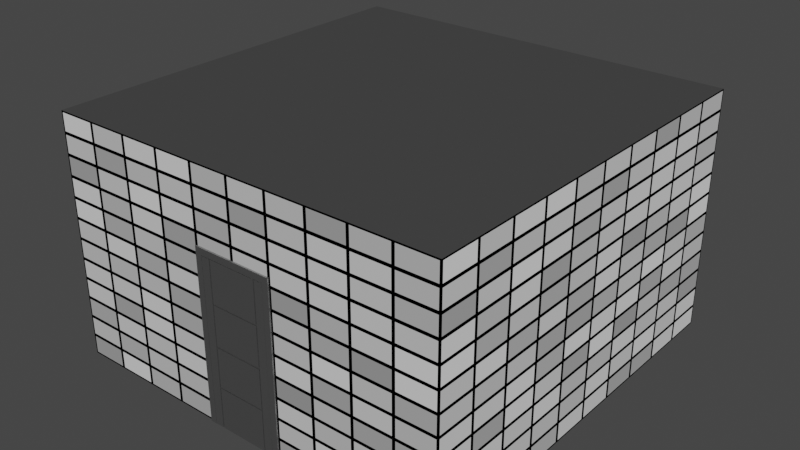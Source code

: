 # Source: ward_room.blend  (saved by Blender 3.0.42; exported with 4.5.12 LTS)
import bpy
from mathutils import Matrix  # noqa: F401  (used for matrix-valued properties, if any)

bpy.ops.wm.read_factory_settings(use_empty=True)
scene = bpy.context.scene
scene.name = 'Scene'

# ---- collections
col_collection = bpy.data.collections.new('Collection'); scene.collection.children.link(col_collection)

# ---- materials (node trees are filled in below, after node groups)
mat_room = bpy.data.materials.new('Room')
mat_room.use_transparent_shadow = False
mat_door_material = bpy.data.materials.new('Door_material')
mat_door_material.use_transparent_shadow = False
mat_hidden_material = bpy.data.materials.new('hidden_material')
mat_hidden_material.use_transparent_shadow = False
mat_hidden_material.diffuse_color = (1.0, 1.0, 1.0, 1.0)

# ---- material node trees
mat_room.use_nodes = True; mat_room.node_tree.nodes.clear()
_N = mat_room.node_tree.nodes; _L = mat_room.node_tree.links
n0 = _N.new('ShaderNodeBsdfPrincipled'); n0.name = 'Principled BSDF'; n0.location = (10, 300)
n0.distribution = 'GGX'
n0.subsurface_method = 'RANDOM_WALK_SKIN'
n0.inputs[3].default_value = 1.45
n0.inputs[27].default_value = (0.0, 0.0, 0.0, 1.0)
n0.inputs[28].default_value = 1.0
n1 = _N.new('ShaderNodeOutputMaterial'); n1.name = 'Material Output'; n1.location = (300, 300)
n2 = _N.new('ShaderNodeEmission'); n2.name = 'Emission Viewer'; n2.location = (300, 340)
n2.label = 'Viewer'
n2.hide = True
n3 = _N.new('ShaderNodeTexCoord'); n3.name = 'Texture Coordinate'; n3.location = (-1665, 179)
n4 = _N.new('ShaderNodeMapping'); n4.name = 'Mapping'; n4.location = (-1455, 196)
n4.width = 240
n5 = _N.new('ShaderNodeTexBrick'); n5.name = 'Brick Texture'; n5.location = (-1165, 250)
n5.offset_frequency = 1
n5.squash_frequency = 1
n5.offset = 0.0
n6 = _N.new('ShaderNodeMix'); n6.name = 'Mix'; n6.location = (-528, 195)
n6.data_type = 'RGBA'
n6.inputs[7].default_value = (0.0, 0.0, 0.0, 1.0)
n7 = _N.new('ShaderNodeMix'); n7.name = 'Mix.001'; n7.location = (-804, 384)
n7.data_type = 'RGBA'
n7.inputs[7].default_value = (0.1738, 0.1738, 0.1738, 1.0)
_L.new(n2.outputs[0], n1.inputs[0])
_L.new(n5.outputs[1], n6.inputs[0])
_L.new(n4.outputs[0], n5.inputs[0])
_L.new(n3.outputs[2], n4.inputs[0])
_L.new(n5.outputs[0], n7.inputs[6])
_L.new(n6.outputs[2], n2.inputs[0])
_L.new(n7.outputs[2], n6.inputs[6])
n1.is_active_output = True
mat_door_material.use_nodes = True; mat_door_material.node_tree.nodes.clear()
_N = mat_door_material.node_tree.nodes; _L = mat_door_material.node_tree.links
n0 = _N.new('ShaderNodeBsdfPrincipled'); n0.name = 'Principled BSDF'; n0.location = (10, 300)
n0.distribution = 'GGX'
n0.subsurface_method = 'RANDOM_WALK_SKIN'
n0.inputs[3].default_value = 1.45
n0.inputs[27].default_value = (0.0, 0.0, 0.0, 1.0)
n0.inputs[28].default_value = 1.0
n1 = _N.new('ShaderNodeOutputMaterial'); n1.name = 'Material Output'; n1.location = (1100, 160)
n2 = _N.new('ShaderNodeBsdfDiffuse'); n2.name = 'Diffuse BSDF'; n2.location = (200, 320)
n3 = _N.new('ShaderNodeBsdfAnisotropic'); n3.name = 'Glossy_0'; n3.location = (200, 0)
n3.distribution = 'GGX'
n4 = _N.new('ShaderNodeMixShader'); n4.name = 'Mix_0'; n4.location = (500, 160)
n4.inputs[0].default_value = 0.1
_L.new(n2.outputs[0], n4.inputs[1])
_L.new(n3.outputs[0], n4.inputs[2])
_L.new(n4.outputs[0], n1.inputs[0])
n1.is_active_output = True
mat_hidden_material.use_nodes = True; mat_hidden_material.node_tree.nodes.clear()
_N = mat_hidden_material.node_tree.nodes; _L = mat_hidden_material.node_tree.links
n0 = _N.new('ShaderNodeBsdfPrincipled'); n0.name = 'Principled BSDF'; n0.location = (10, 300)
n0.distribution = 'GGX'
n0.subsurface_method = 'RANDOM_WALK_SKIN'
n0.inputs[3].default_value = 1.45
n0.inputs[27].default_value = (0.0, 0.0, 0.0, 1.0)
n0.inputs[28].default_value = 1.0
n1 = _N.new('ShaderNodeBsdfTransparent'); n1.name = 'Transparent_0'; n1.location = (700, 160)
_L.new(n1.outputs[0], n1.inputs[0])

# ---- world
world_world = bpy.data.worlds.new('World'); scene.world = world_world
world_world.use_nodes = True; world_world.node_tree.nodes.clear()
_N = world_world.node_tree.nodes; _L = world_world.node_tree.links
n0 = _N.new('ShaderNodeOutputWorld'); n0.name = 'World Output'; n0.location = (300, 300)
n1 = _N.new('ShaderNodeBackground'); n1.name = 'Background'; n1.location = (10, 300)
n1.inputs[0].default_value = (0.05088, 0.05088, 0.05088, 1.0)
_L.new(n1.outputs[0], n0.inputs[0])
n0.is_active_output = True
world_world.color = (0.05088, 0.05088, 0.05088)
world_world.use_sun_shadow = False
world_world.sun_shadow_jitter_overblur = 0.0

# ---- meshes
me_plane = bpy.data.meshes.new('Plane')
me_plane.from_pydata([(-2.5, -2.5, 0.0), (2.5, -2.5, 0.0), (-2.5, 2.5, 0.0), (2.5, 2.5, 0.0), (-2.5, -2.5, 3.0), (2.5, -2.5, 3.0), (-2.5, 2.5, 3.0), (2.5, 2.5, 3.0)], [], [(0, 2, 3, 1), (4, 5, 7, 6), (0, 1, 5, 4), (1, 3, 7, 5), (2, 0, 4, 6), (3, 2, 6, 7)])
me_plane.polygons.foreach_set('material_index', [2, 1, 0, 0, 0, 0])
_uv = me_plane.uv_layers.new(name='UVMap')
_uv.uv.foreach_set('vector', [0.0, 0.0, 0.0, 1.0, 1.0, 1.0, 1.0, 0.0, 0.0, 0.0, 1.0, 0.0, 1.0, 1.0, 0.0, 1.0, 0.0, 0.2, 1.0, 0.2, 1.0, 0.8, 0.0, 0.8, 0.0, 0.2, 1.0, 0.2, 1.0, 0.8, 0.0, 0.8, 1.0, 0.2, 0.0, 0.2, 0.0, 0.8, 1.0, 0.8, 1.0, 0.2, 0.0, 0.2, 0.0, 0.8, 1.0, 0.8])
me_plane.materials.append(mat_room)
me_plane.materials.append(None)
me_plane.materials.append(None)
me_plane.use_remesh_fix_poles = True
me_plane.use_remesh_preserve_attributes = False
me_plane.update()
me_doorfrane = bpy.data.meshes.new('DoorFrane')
me_doorfrane.from_pydata([(-0.5, -0.02667, 0.0), (-0.5, 0.05333, 0.0), (-0.42, 0.05333, 0.0), (-0.5, -0.02667, 2.1), (-0.5, 0.05333, 2.1), (0.5, 0.05333, 2.1), (0.5, -0.02667, 2.1), (0.42, -0.02667, 2.02), (-0.42, 0.05333, 2.02), (0.42, -0.02667, 0.0), (0.5, -0.02667, 0.0), (0.5, 0.05333, 0.0), (0.42, 0.01333, 2.02), (-0.42, 0.01333, 2.02), (-0.42, 0.01333, 0.0), (-0.4, 0.01333, 2.02), (-0.4, 0.01333, 0.0), (-0.4, 0.05333, 2.02), (-0.4, 0.05333, 0.0), (0.42, 0.01333, 0.0), (-0.42, -0.02667, 2.02), (-0.42, -0.02667, 0.0), (0.42, 0.05333, 2.02), (0.42, 0.05333, 0.0), (0.4, 0.05333, 0.0), (0.4, 0.01333, 0.0), (0.4, 0.05333, 2.02), (0.4, 0.01333, 2.0), (0.4, 0.01333, 2.02), (-0.4, 0.05333, 2.0), (-0.4, 0.01333, 2.0), (0.4, 0.05333, 2.0)], [], [(3, 4, 1, 0), (7, 12, 19, 9), (4, 3, 6, 5), (10, 11, 5, 6), (13, 20, 21, 14), (17, 15, 16, 18), (11, 23, 22, 5), (20, 13, 12, 7), (20, 3, 0, 21), (9, 10, 6, 7), (13, 14, 16, 15), (4, 8, 2, 1), (29, 31, 27, 30), (7, 6, 3, 20), (8, 4, 5, 22), (14, 2, 18, 16), (17, 18, 2, 8), (28, 25, 19, 12), (28, 26, 24, 25), (25, 24, 23, 19), (22, 23, 24, 26), (29, 17, 26, 31), (15, 30, 27, 28), (8, 22, 26)])
me_doorfrane.materials.append(mat_door_material)
me_doorfrane.use_remesh_fix_poles = True
me_doorfrane.use_remesh_preserve_attributes = False
me_doorfrane.update()
me_door = bpy.data.meshes.new('Door')
me_door.from_pydata([(-0.836, -1.56e-08, 0.964), (0.0, -1.56e-08, 0.964), (-0.836, 0.04, 0.964), (0.0, 0.04, 0.964), (-0.1043, -1.583e-08, 0.964), (-0.7317, -1.583e-08, 0.964), (-0.7317, 0.04, 0.964), (-0.836, -1.563e-08, 0.4627), (0.0, -1.56e-08, 0.4627), (-0.836, 0.04, 0.4627), (0.0, 0.04, 0.4627), (-0.1043, -1.583e-08, 0.4627), (-0.7317, -1.583e-08, 0.4627), (-0.7317, 0.04, 0.4627), (-0.1043, 0.04, 0.4627), (-0.7169, -1.583e-08, 0.964), (-0.1191, -1.583e-08, 0.964), (-0.7169, 0.04, 0.964), (-0.7169, -1.583e-08, 0.4627), (-0.1191, -1.583e-08, 0.4627), (-0.836, -1.563e-08, 0.4478), (0.0, -1.56e-08, 0.4478), (-0.836, 0.04, 0.4478), (0.0, 0.04, 0.4478), (-0.1043, -1.583e-08, 0.4478), (-0.7317, -1.583e-08, 0.4478), (-0.1043, 0.04, 0.4478), (-0.1191, -1.583e-08, 0.4478), (-0.7169, -1.583e-08, 0.4478), (-0.7169, 0.04, 0.4478), (-0.1043, 0.01, 0.964), (-0.7317, 0.01, 0.964), (-0.1043, 0.01, 0.4627), (-0.7317, 0.01, 0.4627), (-0.7169, 0.01, 0.964), (-0.1191, 0.01, 0.964), (-0.7169, 0.01, 0.4627), (-0.1191, 0.01, 0.4627), (-0.1043, 0.01, 0.4478), (-0.7317, 0.01, 0.4478), (-0.1191, 0.01, 0.4478), (-0.7169, 0.01, 0.4478), (-0.1191, -1.583e-08, -0.02899), (-0.7169, -1.583e-08, -0.02899), (-0.7169, 0.04, -0.02899), (-0.1191, 0.04, -0.02899), (-0.836, -1.566e-08, -0.02899), (0.0, -1.56e-08, -0.029), (-0.836, 0.04, -0.02899), (0.0, 0.04, -0.029), (-0.1043, -1.583e-08, -0.029), (-0.7317, -1.583e-08, -0.02899), (-0.1043, 0.04, -0.029), (-0.1043, 0.01, -0.029), (-0.7317, 0.01, -0.02899), (-0.1191, 0.01, -0.02899), (-0.7169, 0.01, -0.02899), (-0.1191, 0.03959, -0.02899), (-0.1043, 0.03959, -0.029), (-0.1043, 0.04, 0.964), (-0.1191, 0.04, 0.964), (-0.1191, 0.04, 0.4627), (-0.7169, 0.04, 0.4627), (-0.7317, 0.04, 0.4478), (-0.1191, 0.04, 0.4478), (-0.7317, 0.04, -0.02899), (-0.1043, 0.031, 0.964), (-0.7317, 0.031, 0.964), (-0.7317, 0.031, 0.4627), (-0.1043, 0.031, 0.4627), (-0.7169, 0.031, 0.964), (-0.1191, 0.031, 0.964), (-0.1191, 0.031, 0.4627), (-0.7169, 0.031, 0.4627), (-0.7317, 0.031, 0.4478), (-0.1043, 0.031, 0.4478), (-0.7169, 0.031, 0.4478), (-0.1191, 0.031, 0.4478), (-0.7169, 0.031, -0.02899), (-0.1191, 0.031, -0.02899), (-0.7317, 0.031, -0.02899), (-0.1043, 0.031, -0.029), (-0.836, -1.56e-08, -1.046), (0.0, -1.56e-08, -1.046), (-0.836, 0.04, -1.046), (0.0, 0.04, -1.046), (-0.1043, -1.583e-08, -1.046), (-0.7317, -1.583e-08, -1.046), (-0.7317, 0.04, -1.046), (-0.836, -1.563e-08, -0.5447), (-0.836, -1.566e-08, -0.0435), (0.0, -1.56e-08, -0.5447), (0.0, -1.56e-08, -0.04349), (-0.836, 0.04, -0.5447), (-0.836, 0.04, -0.0435), (0.0, 0.04, -0.5447), (0.0, 0.04, -0.04349), (-0.1043, -1.583e-08, -0.5447), (-0.1043, -1.583e-08, -0.0435), (-0.7317, -1.583e-08, -0.5447), (-0.7317, -1.583e-08, -0.0435), (-0.7317, 0.04, -0.5447), (-0.7317, 0.04, -0.0435), (-0.1043, 0.04, -0.5447), (-0.1043, 0.04, -0.0435), (-0.7169, -1.583e-08, -1.046), (-0.1191, -1.583e-08, -1.046), (-0.7169, 0.04, -1.046), (-0.7169, -1.583e-08, -0.5447), (-0.1191, -1.583e-08, -0.5447), (-0.7169, 0.04, -0.0435), (-0.836, -1.563e-08, -0.5298), (0.0, -1.56e-08, -0.5298), (-0.836, 0.04, -0.5298), (0.0, 0.04, -0.5298), (-0.1043, -1.583e-08, -0.5298), (-0.7317, -1.583e-08, -0.5298), (-0.1043, 0.04, -0.5298), (-0.1191, -1.583e-08, -0.5298), (-0.7169, -1.583e-08, -0.5298), (-0.7169, 0.04, -0.5298), (-0.1043, 0.01, -1.046), (-0.7317, 0.01, -1.046), (-0.1043, 0.01, -0.5447), (-0.1043, 0.01, -0.0435), (-0.7317, 0.01, -0.5447), (-0.7317, 0.01, -0.0435), (-0.7169, 0.01, -1.046), (-0.1191, 0.01, -1.046), (-0.7169, 0.01, -0.5447), (-0.1191, 0.01, -0.5447), (-0.1043, 0.01, -0.5298), (-0.7317, 0.01, -0.5298), (-0.1191, 0.01, -0.5298), (-0.7169, 0.01, -0.5298), (-0.1191, -1.583e-08, -0.05301), (-0.7169, -1.583e-08, -0.05301), (-0.7169, 0.04, -0.05301), (-0.1191, 0.04, -0.05301), (-0.836, -1.566e-08, -0.05301), (0.0, -1.56e-08, -0.053), (-0.836, 0.04, -0.05301), (0.0, 0.04, -0.053), (-0.1043, -1.583e-08, -0.053), (-0.7317, -1.583e-08, -0.05301), (-0.1043, 0.04, -0.053), (-0.1043, 0.01, -0.053), (-0.7317, 0.01, -0.05301), (-0.7169, 0.01, -0.0435), (-0.1191, 0.01, -0.0435), (-0.1043, 0.03959, -0.0435), (-0.1191, 0.03959, -0.0435), (-0.1191, 0.01, -0.05301), (-0.7169, 0.01, -0.05301), (-0.1191, 0.03959, -0.05301), (-0.1043, 0.03959, -0.053), (-0.1043, 0.04, -1.046), (-0.1191, 0.04, -1.046), (-0.1191, 0.04, -0.5447), (-0.7169, 0.04, -0.5447), (-0.1191, 0.04, -0.0435), (-0.7317, 0.04, -0.5298), (-0.1191, 0.04, -0.5298), (-0.7317, 0.04, -0.05301), (-0.1043, 0.031, -1.046), (-0.7317, 0.031, -1.046), (-0.7317, 0.031, -0.5447), (-0.7317, 0.031, -0.0435), (-0.1043, 0.031, -0.5447), (-0.1043, 0.031, -0.0435), (-0.7169, 0.031, -1.046), (-0.1191, 0.031, -1.046), (-0.1191, 0.031, -0.5447), (-0.7169, 0.031, -0.5447), (-0.1191, 0.031, -0.0435), (-0.7169, 0.031, -0.0435), (-0.7317, 0.031, -0.5298), (-0.1043, 0.031, -0.5298), (-0.7169, 0.031, -0.5298), (-0.1191, 0.031, -0.5298), (-0.7169, 0.031, -0.05301), (-0.1191, 0.031, -0.05301), (-0.7317, 0.031, -0.05301), (-0.1043, 0.031, -0.053)], [], [(2, 0, 5, 6), (3, 1, 8, 10), (49, 47, 92, 96), (0, 2, 9, 7), (46, 48, 94, 90), (5, 0, 7, 12), (51, 46, 90, 100), (52, 49, 96, 104), (1, 4, 11, 8), (47, 50, 98, 92), (12, 25, 39, 33), (2, 6, 13, 9), (5, 12, 33, 31), (16, 15, 18, 19), (18, 15, 34, 36), (10, 8, 21, 23), (7, 9, 22, 20), (12, 7, 20, 25), (14, 10, 23, 26), (8, 11, 24, 21), (51, 100, 126, 54), (24, 11, 32, 38), (16, 19, 37, 35), (34, 31, 33, 36), (30, 35, 37, 32), (36, 33, 39, 41), (32, 37, 40, 38), (37, 36, 41, 40), (19, 18, 36, 37), (28, 27, 40, 41), (20, 22, 48, 46), (11, 4, 30, 32), (23, 21, 47, 49), (50, 24, 38, 53), (25, 20, 46, 51), (26, 23, 49, 52), (21, 24, 50, 47), (27, 28, 43, 42), (25, 51, 54, 39), (98, 50, 53, 124), (55, 56, 148, 149), (126, 148, 56, 54), (42, 43, 56, 55), (124, 53, 55, 149), (61, 60, 71, 72), (35, 30, 66, 71), (31, 34, 70, 67), (71, 66, 69, 72), (79, 81, 169, 174), (67, 70, 73, 68), (80, 78, 175, 167), (78, 79, 174, 175), (72, 69, 75, 77), (68, 73, 76, 74), (73, 72, 77, 76), (77, 75, 81, 79), (74, 76, 78, 80), (62, 61, 72, 73), (65, 63, 74, 80), (59, 4, 1, 3), (59, 3, 10, 14), (48, 65, 102, 94), (17, 15, 16, 60), (17, 60, 61, 62), (9, 13, 63, 22), (43, 28, 41, 56), (27, 42, 55, 40), (22, 63, 65, 48), (29, 64, 45, 44), (41, 39, 54, 56), (38, 40, 55, 53), (29, 44, 78, 76), (63, 13, 68, 74), (17, 62, 73, 70), (52, 104, 169, 81), (64, 29, 76, 77), (13, 6, 67, 68), (59, 14, 69, 66), (44, 45, 79, 78), (45, 64, 77, 79), (14, 26, 75, 69), (26, 52, 81, 75), (102, 65, 80, 167), (84, 88, 87, 82), (85, 95, 91, 83), (142, 96, 92, 140), (82, 89, 93, 84), (139, 90, 94, 141), (87, 99, 89, 82), (144, 100, 90, 139), (145, 104, 96, 142), (83, 91, 97, 86), (140, 92, 98, 143), (99, 125, 132, 116), (84, 93, 101, 88), (87, 122, 125, 99), (106, 109, 108, 105), (108, 129, 127, 105), (95, 114, 112, 91), (89, 111, 113, 93), (99, 116, 111, 89), (103, 117, 114, 95), (91, 112, 115, 97), (144, 147, 126, 100), (115, 131, 123, 97), (106, 128, 130, 109), (127, 129, 125, 122), (121, 123, 130, 128), (129, 134, 132, 125), (123, 131, 133, 130), (130, 133, 134, 129), (109, 130, 129, 108), (119, 134, 133, 118), (111, 139, 141, 113), (97, 123, 121, 86), (114, 142, 140, 112), (143, 146, 131, 115), (116, 144, 139, 111), (117, 145, 142, 114), (112, 140, 143, 115), (118, 135, 136, 119), (116, 132, 147, 144), (98, 124, 146, 143), (152, 149, 148, 153), (126, 147, 153, 148), (135, 152, 153, 136), (124, 149, 152, 146), (158, 172, 171, 157), (128, 171, 164, 121), (122, 165, 170, 127), (171, 172, 168, 164), (181, 174, 169, 183), (165, 166, 173, 170), (182, 167, 175, 180), (180, 175, 174, 181), (172, 179, 177, 168), (166, 176, 178, 173), (173, 178, 179, 172), (179, 181, 183, 177), (176, 182, 180, 178), (159, 173, 172, 158), (163, 182, 176, 161), (156, 85, 83, 86), (156, 103, 95, 85), (141, 94, 102, 163), (107, 157, 106, 105), (107, 159, 158, 157), (93, 113, 161, 101), (136, 153, 134, 119), (118, 133, 152, 135), (113, 141, 163, 161), (120, 137, 138, 162), (134, 153, 147, 132), (131, 146, 152, 133), (120, 178, 180, 137), (161, 176, 166, 101), (107, 170, 173, 159), (145, 183, 169, 104), (162, 179, 178, 120), (101, 166, 165, 88), (160, 110, 175, 174), (156, 164, 168, 103), (137, 180, 181, 138), (138, 181, 179, 162), (103, 168, 177, 117), (117, 177, 183, 145), (102, 167, 182, 163)])
me_door.materials.append(mat_door_material)
me_door.use_remesh_fix_poles = True
me_door.use_remesh_preserve_attributes = False
me_door.update()
me_ctrl_hole = bpy.data.meshes.new('CTRL_Hole')
me_ctrl_hole.from_pydata([(-0.5, 0.0, 0.0), (-0.5, 0.24, 0.0), (0.5, 0.24, 0.0), (0.5, 0.0, 0.0), (-0.5, 0.0, 2.1), (-0.5, 0.24, 2.1), (0.5, 0.24, 2.1), (0.5, 0.0, 2.1)], [], [(0, 1, 2, 3), (0, 4, 5, 1), (1, 5, 6, 2), (3, 7, 4, 0), (2, 6, 7, 3), (5, 4, 7, 6)])
me_ctrl_hole.materials.append(mat_hidden_material)
me_ctrl_hole.use_remesh_fix_poles = True
me_ctrl_hole.use_remesh_preserve_attributes = False
me_ctrl_hole.update()
me_ctrl_baseboard = bpy.data.meshes.new('CTRL_Baseboard')
me_ctrl_baseboard.from_pydata([(-0.5, 0.0, 0.0), (-0.5, 0.4, 0.0), (0.5, 0.4, 0.0), (0.5, 0.0, 0.0), (-0.5, 0.0, 0.4), (-0.5, 0.4, 0.4), (0.5, 0.4, 0.4), (0.5, 0.0, 0.4)], [], [(0, 4, 5, 1), (2, 6, 7, 3)])
me_ctrl_baseboard.materials.append(mat_hidden_material)
me_ctrl_baseboard.use_remesh_fix_poles = True
me_ctrl_baseboard.use_remesh_preserve_attributes = False
me_ctrl_baseboard.update()

# ---- objects
ob_plane = bpy.data.objects.new('Plane', me_plane)
ob_doorframe = bpy.data.objects.new('DoorFrame', me_doorfrane)
ob_door = bpy.data.objects.new('Door', me_door)
ob_door_group = bpy.data.objects.new('Door_Group', None)
ob_ctrl_hole = bpy.data.objects.new('CTRL_Hole', me_ctrl_hole)
ob_ctrl_baseboard = bpy.data.objects.new('CTRL_Baseboard', me_ctrl_baseboard)

# ---- transforms, parenting, visibility, modifiers, constraints
ob_plane.location = (0.0, 0.0, 0.0)
ob_doorframe.parent = ob_door_group
ob_doorframe.location = (0.0, 0.0, 0.0)
ob_doorframe.lock_location = (True, True, True)
ob_doorframe.lock_rotation = (True, True, True)
ob_door.parent = ob_doorframe
ob_door.location = (0.418, -0.026, 1.05)
ob_door.lock_location = (True, True, True)
ob_door.lock_rotation = (True, True, False)
ob_door_group.location = (0.0, -2.494, 0.0)
ob_ctrl_hole.parent = ob_door_group
ob_ctrl_hole.location = (0.0, -0.12, -0.002)
ob_ctrl_hole.hide_render = True
ob_ctrl_hole.visible_camera = False
ob_ctrl_hole.visible_diffuse = False
ob_ctrl_hole.visible_glossy = False
ob_ctrl_hole.visible_transmission = False
ob_ctrl_hole.display_type = 'BOUNDS'
ob_ctrl_baseboard.parent = ob_door_group
ob_ctrl_baseboard.location = (0.0, -0.1767, -0.1)
ob_ctrl_baseboard.hide_render = True
ob_ctrl_baseboard.visible_camera = False
ob_ctrl_baseboard.visible_diffuse = False
ob_ctrl_baseboard.visible_glossy = False
ob_ctrl_baseboard.visible_transmission = False
ob_ctrl_baseboard.display_type = 'BOUNDS'

# ---- collection membership
col_collection.objects.link(ob_plane)
col_collection.objects.link(ob_doorframe)
col_collection.objects.link(ob_door)
col_collection.objects.link(ob_door_group)
col_collection.objects.link(ob_ctrl_hole)
col_collection.objects.link(ob_ctrl_baseboard)

# ---- scene / render settings (as saved in the file)
scene.frame_start = 1; scene.frame_end = 250; scene.frame_set(1)
scene.render.engine = 'BLENDER_EEVEE_NEXT'
scene.cycles.use_denoising = False
scene.cycles.sampling_pattern = 'TABULATED_SOBOL'
scene.cycles.use_light_tree = False
scene.view_settings.view_transform = 'Filmic'
bpy.context.view_layer.update()

# ---- added for rendering (the .blend has no active camera): camera
cam_auto = bpy.data.cameras.new('AutoCamera')
cam_auto.lens = 50.0
cam_auto.sensor_width = 36.0
cam_auto.clip_end = 1000.0
ob_auto_camera = bpy.data.objects.new('AutoCamera', cam_auto)
scene.collection.objects.link(ob_auto_camera)
ob_auto_camera.location = (7.1195, -8.55395, 7.1956)
ob_auto_camera.rotation_euler = (1.09748, -7.21219e-08, 0.694738)
scene.camera = ob_auto_camera
bpy.context.view_layer.update()
